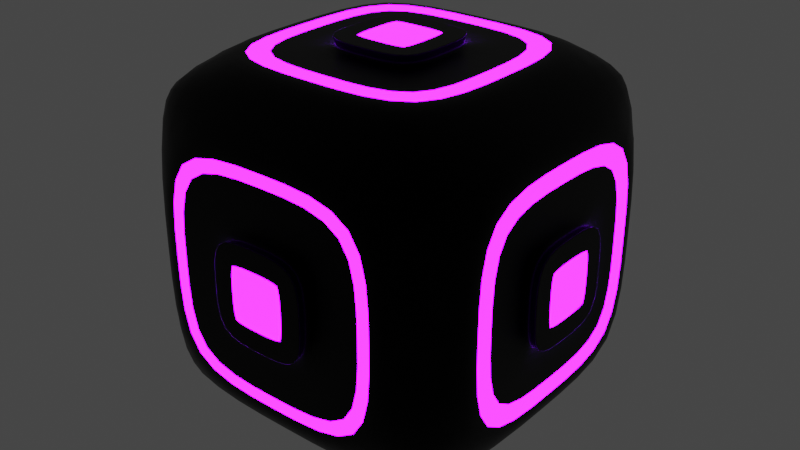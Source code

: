 # Source: Beat_Cube.blend  (saved by Blender 4.0.36; exported with 4.5.12 LTS)
import bpy
from mathutils import Matrix  # noqa: F401  (used for matrix-valued properties, if any)

bpy.ops.wm.read_factory_settings(use_empty=True)
scene = bpy.context.scene
scene.name = 'Scene'

# ---- collections
col_collection = bpy.data.collections.new('Collection'); scene.collection.children.link(col_collection)

# ---- materials (node trees are filled in below, after node groups)
mat_base = bpy.data.materials.new('Base')
mat_base.alpha_threshold = 0.0
mat_base.use_transparent_shadow = False
mat_base.roughness = 0.5
mat_base.line_color = (0.0, 0.0, 0.0, 1.0)
mat_material = bpy.data.materials.new('Material')
mat_material.use_transparent_shadow = False
mat_material_001 = bpy.data.materials.new('Material.001')
mat_material_001.use_transparent_shadow = False
mat_material_002 = bpy.data.materials.new('Material.002')
mat_material_002.use_transparent_shadow = False

# ---- material node trees
mat_base.use_nodes = True; mat_base.node_tree.nodes.clear()
_N = mat_base.node_tree.nodes; _L = mat_base.node_tree.links
n0 = _N.new('ShaderNodeOutputMaterial'); n0.name = 'Material Output'; n0.location = (300, 300)
n1 = _N.new('ShaderNodeBsdfPrincipled'); n1.name = 'Principled BSDF'; n1.location = (10, 300)
n1.distribution = 'GGX'
n1.subsurface_method = 'RANDOM_WALK_SKIN'
n1.inputs[0].default_value = (0.0, 0.0, 0.0, 1.0)
n1.inputs[1].default_value = 0.8696
n1.inputs[2].default_value = 0.4275
n1.inputs[3].default_value = 1.45
n1.inputs[27].default_value = (0.0, 0.0, 0.0, 1.0)
n1.inputs[28].default_value = 1.0
_L.new(n1.outputs[0], n0.inputs[0])
n0.is_active_output = True
mat_material.use_nodes = True; mat_material.node_tree.nodes.clear()
_N = mat_material.node_tree.nodes; _L = mat_material.node_tree.links
n0 = _N.new('ShaderNodeOutputMaterial'); n0.name = 'Material Output'; n0.location = (300, 300)
n1 = _N.new('ShaderNodeRGB'); n1.name = 'RGB'; n1.location = (-702, -154)
n1.outputs[0].default_value = (0.04303, 0.0, 0.3303, 1.0)
n2 = _N.new('ShaderNodeBsdfPrincipled'); n2.name = 'Principled BSDF'; n2.location = (10, 300)
n2.distribution = 'GGX'
n2.subsurface_method = 'RANDOM_WALK_SKIN'
n2.inputs[0].default_value = (0.004413, 0.0, 0.0597, 1.0)
n2.inputs[2].default_value = 0.0
n2.inputs[3].default_value = 1.45
n2.inputs[27].default_value = (0.004419, 0.0, 0.04953, 1.0)
n2.inputs[28].default_value = 10.4
n3 = _N.new('ShaderNodeRGB'); n3.name = 'RGB.001'; n3.location = (-728, 27)
n3.outputs[0].default_value = (0.0, 0.3672, 0.1809, 1.0)
_L.new(n2.outputs[0], n0.inputs[0])
n0.is_active_output = True
mat_material_001.use_nodes = True; mat_material_001.node_tree.nodes.clear()
_N = mat_material_001.node_tree.nodes; _L = mat_material_001.node_tree.links
n0 = _N.new('ShaderNodeBsdfPrincipled'); n0.name = 'Principled BSDF'; n0.location = (10, 300)
n0.distribution = 'GGX'
n0.subsurface_method = 'RANDOM_WALK_SKIN'
n0.inputs[0].default_value = (0.03741, 0.03741, 0.03741, 1.0)
n0.inputs[3].default_value = 1.45
n0.inputs[27].default_value = (0.0, 0.0, 0.0, 1.0)
n0.inputs[28].default_value = 1.0
n1 = _N.new('ShaderNodeOutputMaterial'); n1.name = 'Material Output'; n1.location = (300, 300)
_L.new(n0.outputs[0], n1.inputs[0])
n1.is_active_output = True
mat_material_002.use_nodes = True; mat_material_002.node_tree.nodes.clear()
_N = mat_material_002.node_tree.nodes; _L = mat_material_002.node_tree.links
n0 = _N.new('ShaderNodeBsdfPrincipled'); n0.name = 'Principled BSDF'; n0.location = (10, 300)
n0.distribution = 'GGX'
n0.subsurface_method = 'RANDOM_WALK_SKIN'
n0.inputs[0].default_value = (0.0, 0.0, 0.0, 1.0)
n0.inputs[2].default_value = 0.0
n0.inputs[3].default_value = 1.45
n0.inputs[27].default_value = (0.1636, 0.0, 0.6616, 1.0)
n0.inputs[28].default_value = 49.0
n1 = _N.new('ShaderNodeOutputMaterial'); n1.name = 'Material Output'; n1.location = (300, 300)
_L.new(n0.outputs[0], n1.inputs[0])
n1.is_active_output = True

# ---- world
world_world = bpy.data.worlds.new('World'); scene.world = world_world
world_world.use_nodes = True; world_world.node_tree.nodes.clear()
_N = world_world.node_tree.nodes; _L = world_world.node_tree.links
n0 = _N.new('ShaderNodeOutputWorld'); n0.name = 'World Output'; n0.location = (300, 300)
n1 = _N.new('ShaderNodeBackground'); n1.name = 'Background'; n1.location = (10, 300)
n1.inputs[0].default_value = (0.05088, 0.05088, 0.05088, 1.0)
_L.new(n1.outputs[0], n0.inputs[0])
n0.is_active_output = True
world_world.color = (0.05088, 0.05088, 0.05088)
world_world.use_sun_shadow = False
world_world.sun_shadow_jitter_overblur = 0.0

# ---- meshes
me_cube = bpy.data.meshes.new('Cube')
me_cube.from_pydata([(0.2672, 1.0, 0.2672), (0.2672, 0.2672, 1.0), (1.0, 0.2672, 0.2672), (0.2672, 0.2672, -1.0), (0.2672, 1.0, -0.2672), (1.0, 0.2672, -0.2672), (1.0, -0.2672, 0.2672), (0.2672, -0.2672, 1.0), (0.2672, -1.0, 0.2672), (1.0, -0.2672, -0.2672), (0.2672, -1.0, -0.2672), (0.2672, -0.2672, -1.0), (-0.2672, 1.0, 0.2672), (-1.0, 0.2672, 0.2672), (-0.2672, 0.2672, 1.0), (-1.0, 0.2672, -0.2672), (-0.2672, 1.0, -0.2672), (-0.2672, 0.2672, -1.0), (-1.0, -0.2672, 0.2672), (-0.2672, -1.0, 0.2672), (-0.2672, -0.2672, 1.0), (-0.2672, -0.2672, -1.0), (-0.2672, -1.0, -0.2672), (-1.0, -0.2672, -0.2672), (-0.7537, 0.7537, -1.0), (-0.7537, -0.7537, -1.0), (-1.0, -0.7537, -0.7537), (-1.0, 0.7537, -0.7537), (0.7537, 0.7537, -1.0), (-0.7537, 1.0, -0.7537), (0.7537, 1.0, -0.7537), (1.0, 0.7537, 0.7537), (1.0, 0.7537, -0.7537), (0.7537, 1.0, 0.7537), (-0.7537, -1.0, -0.7537), (-0.7537, -1.0, 0.7537), (-1.0, -0.7537, 0.7537), (0.7537, -1.0, 0.7537), (0.7537, -1.0, -0.7537), (1.0, -0.7537, -0.7537), (1.0, -0.7537, 0.7537), (-0.7537, 1.0, 0.7537), (-1.0, 0.7537, 0.7537), (0.7537, -0.7537, 1.0), (-0.7537, -0.7537, 1.0), (0.7537, 0.7537, 1.0), (0.7537, -0.7537, -1.0), (-0.7537, 0.7537, 1.0), (-0.643, 0.643, -1.0), (-0.643, -0.643, -1.0), (-1.0, -0.643, -0.643), (-1.0, 0.643, -0.643), (0.643, 0.643, -1.0), (-0.643, 1.0, -0.643), (0.643, 1.0, -0.643), (1.0, 0.643, 0.643), (1.0, 0.643, -0.643), (0.643, 1.0, 0.643), (-0.643, -1.0, -0.643), (-0.643, -1.0, 0.643), (-1.0, -0.643, 0.643), (0.643, -1.0, 0.643), (0.643, -1.0, -0.643), (1.0, -0.643, -0.643), (1.0, -0.643, 0.643), (-0.643, 1.0, 0.643), (-1.0, 0.643, 0.643), (0.643, -0.643, 1.0), (-0.643, -0.643, 1.0), (0.643, 0.643, 1.0), (0.643, -0.643, -1.0), (-0.643, 0.643, 1.0), (-0.5944, 0.5944, -1.0), (-0.5944, -0.5944, -1.0), (-1.0, -0.5944, -0.5944), (-1.0, 0.5944, -0.5944), (0.5944, 0.5944, -1.0), (-0.5944, 1.0, -0.5944), (0.5944, 1.0, -0.5944), (1.0, 0.5944, 0.5944), (1.0, 0.5944, -0.5944), (0.5944, 1.0, 0.5944), (-0.5944, -1.0, -0.5944), (-0.5944, -1.0, 0.5944), (-1.0, -0.5944, 0.5944), (0.5944, -1.0, 0.5944), (0.5944, -1.0, -0.5944), (1.0, -0.5944, -0.5944), (1.0, -0.5944, 0.5944), (-0.5944, 1.0, 0.5944), (-1.0, 0.5944, 0.5944), (0.5944, -0.5944, 1.0), (-0.5944, -0.5944, 1.0), (0.5944, 0.5944, 1.0), (0.5944, -0.5944, -1.0), (-0.5944, 0.5944, 1.0), (-0.1889, 0.1889, -1.07), (-0.1889, -0.1889, -1.07), (-1.07, -0.1889, -0.1889), (-1.07, 0.1889, -0.1889), (0.1889, 0.1889, -1.07), (-0.1889, 1.07, -0.1889), (0.1889, 1.07, -0.1889), (1.07, 0.1889, 0.1889), (1.07, 0.1889, -0.1889), (0.1889, 1.07, 0.1889), (-0.1889, -1.07, -0.1889), (-0.1889, -1.07, 0.1889), (-1.07, -0.1889, 0.1889), (0.1889, -1.07, 0.1889), (0.1889, -1.07, -0.1889), (1.07, -0.1889, -0.1889), (1.07, -0.1889, 0.1889), (-0.1889, 1.07, 0.1889), (-1.07, 0.1889, 0.1889), (0.1889, -0.1889, 1.07), (-0.1889, -0.1889, 1.07), (0.1889, 0.1889, 1.07), (0.1889, -0.1889, -1.07), (-0.1889, 0.1889, 1.07), (0.2766, 1.035, -0.2766), (0.2766, 1.035, 0.2766), (-0.2766, 1.035, 0.2766), (-0.2766, 1.035, -0.2766), (-1.035, -0.2766, 0.2766), (-1.035, -0.2766, -0.2766), (-1.035, 0.2766, -0.2766), (-1.035, 0.2766, 0.2766), (0.00283, 0.7537, -1.0), (0.00283, 1.0, -0.7537), (0.00283, -0.7537, 1.0), (0.00283, -1.0, 0.7537), (0.00283, -0.7537, -1.0), (0.00283, -1.0, -0.7537), (0.00283, 0.7537, 1.0), (0.00283, 1.0, 0.7537), (0.002414, 0.643, -1.0), (0.002414, 1.0, -0.643), (0.002414, -0.643, 1.0), (0.002414, -1.0, 0.643), (0.002414, -0.643, -1.0), (0.002414, -1.0, -0.643), (0.002414, 0.643, 1.0), (0.002414, 1.0, 0.643), (0.002231, 0.5944, -1.0), (0.002231, 1.0, -0.5944), (0.002231, -0.5944, 1.0), (0.002231, -1.0, 0.5944), (0.002231, -0.5944, -1.0), (0.002231, -1.0, -0.5944), (0.002231, 0.5944, 1.0), (0.002231, 1.0, 0.5944), (0.001003, 0.2672, -1.0), (0.001003, 1.0, -0.2672), (0.001003, -0.2672, 1.0), (0.001003, -1.0, 0.2672), (0.001003, -0.2672, -1.0), (0.001003, -1.0, -0.2672), (0.001003, 0.2672, 1.0), (0.001003, 1.0, 0.2672), (0.001074, 0.286, -1.07), (0.001074, 1.07, -0.286), (0.001074, -0.286, 1.07), (0.001074, -1.07, 0.286), (0.001074, -0.286, -1.07), (0.001074, -1.07, -0.286), (0.001074, 0.286, 1.07), (0.001074, 1.07, 0.286), (0.001038, 1.035, -0.2766), (0.001038, 1.035, 0.2766), (-0.7537, 0.0, -1.0), (-1.0, 0.0, -0.7537), (0.7537, 0.0, 1.0), (1.0, 0.0, 0.7537), (-0.7537, 0.0, 1.0), (-1.0, 0.0, 0.7537), (0.7537, 0.0, -1.0), (1.0, 0.0, -0.7537), (-0.643, 0.0, -1.0), (-1.0, 0.0, -0.643), (0.643, 0.0, 1.0), (1.0, 0.0, 0.643), (-0.643, 0.0, 1.0), (-1.0, 0.0, 0.643), (0.643, 0.0, -1.0), (1.0, 0.0, -0.643), (-0.5944, 0.0, -1.0), (-1.0, 0.0, -0.5944), (0.5944, 0.0, 1.0), (1.0, 0.0, 0.5944), (-0.5944, 0.0, 1.0), (-1.0, 0.0, 0.5944), (0.5944, 0.0, -1.0), (1.0, 0.0, -0.5944), (-0.2672, 0.0, -1.0), (-1.0, 0.0, -0.2672), (0.2672, 0.0, 1.0), (1.0, 0.0, 0.2672), (-0.2672, 0.0, 1.0), (-1.0, 0.0, 0.2672), (0.2672, 0.0, -1.0), (1.0, 0.0, -0.2672), (-0.286, 0.0, -1.07), (-1.07, 0.0, -0.286), (0.286, 0.0, 1.07), (1.07, 0.0, 0.286), (-0.286, 0.0, 1.07), (-1.07, 0.0, 0.286), (0.286, 0.0, -1.07), (1.07, 0.0, -0.286), (-1.035, 0.0, 0.2766), (-1.035, 0.0, -0.2766), (0.001074, 0.0, 1.07), (0.001074, 0.0, -1.07), (1.0, 0.7537, 0.0), (0.7537, 1.0, 0.0), (-0.7537, -1.0, 0.0), (-1.0, -0.7537, 0.0), (0.7537, -1.0, 0.0), (1.0, -0.7537, 0.0), (-0.7537, 1.0, 0.0), (-1.0, 0.7537, 0.0), (1.0, 0.643, 0.0), (0.643, 1.0, 0.0), (-0.643, -1.0, 0.0), (-1.0, -0.643, 0.0), (0.643, -1.0, 0.0), (1.0, -0.643, 0.0), (-0.643, 1.0, 0.0), (-1.0, 0.643, 0.0), (1.0, 0.5944, 0.0), (0.5944, 1.0, 0.0), (-0.5944, -1.0, 0.0), (-1.0, -0.5944, 0.0), (0.5944, -1.0, 0.0), (1.0, -0.5944, 0.0), (-0.5944, 1.0, 0.0), (-1.0, 0.5944, 0.0), (1.0, 0.2672, 0.0), (0.2672, 1.0, 0.0), (-0.2672, -1.0, 0.0), (-1.0, -0.2672, 0.0), (0.2672, -1.0, 0.0), (1.0, -0.2672, 0.0), (-0.2672, 1.0, 0.0), (-1.0, 0.2672, 0.0), (1.07, 0.286, 0.0), (0.286, 1.07, 0.0), (-0.286, -1.07, 0.0), (-1.07, -0.286, 0.0), (0.286, -1.07, 0.0), (1.07, -0.286, 0.0), (-0.286, 1.07, 0.0), (-1.07, 0.286, 0.0), (-0.2766, 1.035, 0.0), (0.2766, 1.035, 0.0), (-1.035, 0.2766, 0.0), (-1.035, -0.2766, 0.0), (0.001074, 1.07, 0.0), (0.001074, -1.07, 0.0), (1.07, 0.0, 0.0), (-1.07, 0.0, 0.0), (-0.2766, -1.035, 0.2766), (0.2766, -1.035, 0.2766), (-0.2766, -1.035, -0.2766), (0.2766, -1.035, -0.2766), (0.001038, -1.035, -0.2766), (0.001038, -1.035, 0.2766), (0.2766, -1.035, 0.0), (-0.2766, -1.035, 0.0), (-0.2766, 0.2766, 1.035), (0.2766, 0.2766, 1.035), (0.2766, -0.2766, 1.035), (-0.2766, -0.2766, 1.035), (0.001038, -0.2766, 1.035), (0.001038, 0.2766, 1.035), (-0.2766, 0.0, 1.035), (0.2766, 0.0, 1.035), (0.2766, -0.2766, -1.035), (0.2766, 0.2766, -1.035), (-0.2766, 0.2766, -1.035), (-0.2766, -0.2766, -1.035), (0.001038, 0.2766, -1.035), (0.001038, -0.2766, -1.035), (-0.2766, 0.0, -1.035), (0.2766, 0.0, -1.035), (1.035, -0.2766, 0.2766), (1.035, 0.2766, 0.2766), (1.035, 0.2766, -0.2766), (1.035, -0.2766, -0.2766), (1.035, 0.0, -0.2766), (1.035, 0.0, 0.2766), (1.035, 0.2766, 0.0), (1.035, -0.2766, 0.0), (-0.286, 0.0, -1.07), (-0.286, -0.286, -1.07), (-1.07, 0.0, -0.286), (-1.07, 0.286, -0.286), (0.001074, 0.286, -1.07), (-0.286, 0.286, -1.07), (0.001074, 1.07, -0.286), (0.286, 1.07, -0.286), (1.07, 0.286, 0.0), (1.07, 0.286, -0.286), (0.286, 1.07, 0.0), (0.286, 1.07, 0.286), (-0.286, -1.07, 0.0), (-0.286, -1.07, 0.286), (-1.07, -0.286, 0.0), (-1.07, -0.286, -0.286), (0.286, -1.07, 0.0), (0.286, -1.07, -0.286), (1.07, -0.286, 0.0), (1.07, -0.286, 0.286), (-0.286, 1.07, 0.0), (-0.286, 1.07, -0.286), (-1.07, 0.286, 0.0), (-1.07, 0.286, 0.286), (0.001074, -0.286, 1.07), (-0.286, -0.286, 1.07), (0.001074, -1.07, 0.286), (0.286, -1.07, 0.286), (0.286, 0.0, 1.07), (0.286, -0.286, 1.07), (1.07, 0.0, 0.286), (1.07, 0.286, 0.286), (0.001074, -0.286, -1.07), (0.286, -0.286, -1.07), (0.001074, -1.07, -0.286), (-0.286, -1.07, -0.286), (-0.286, 0.0, 1.07), (-0.286, 0.286, 1.07), (-1.07, 0.0, 0.286), (-1.07, -0.286, 0.286), (0.001074, 0.286, 1.07), (0.286, 0.286, 1.07), (0.001074, 1.07, 0.286), (-0.286, 1.07, 0.286), (0.286, 0.0, -1.07), (0.286, 0.286, -1.07), (1.07, 0.0, -0.286), (1.07, -0.286, -0.286), (-0.1889, 0.0, -1.07), (-0.286, -0.286, -1.07), (-1.07, 0.0, -0.1889), (-1.07, 0.286, -0.286), (0.001074, 0.1889, -1.07), (-0.286, 0.286, -1.07), (0.001074, 1.07, -0.1889), (0.286, 1.07, -0.286), (1.07, 0.1889, 0.0), (1.07, 0.286, -0.286), (0.1889, 1.07, 0.0), (0.286, 1.07, 0.286), (-0.1889, -1.07, 0.0), (-0.286, -1.07, 0.286), (-1.07, -0.1889, 0.0), (-1.07, -0.286, -0.286), (0.1889, -1.07, 0.0), (0.286, -1.07, -0.286), (1.07, -0.1889, 0.0), (1.07, -0.286, 0.286), (-0.1889, 1.07, 0.0), (-0.286, 1.07, -0.286), (-1.07, 0.1889, 0.0), (-1.07, 0.286, 0.286), (0.001074, -0.1889, 1.07), (-0.286, -0.286, 1.07), (0.001074, -1.07, 0.1889), (0.286, -1.07, 0.286), (0.1889, 0.0, 1.07), (0.286, -0.286, 1.07), (1.07, 0.0, 0.1889), (1.07, 0.286, 0.286), (0.001074, -0.1889, -1.07), (0.286, -0.286, -1.07), (0.001074, -1.07, -0.1889), (-0.286, -1.07, -0.286), (-0.1889, 0.0, 1.07), (-0.286, 0.286, 1.07), (-1.07, 0.0, 0.1889), (-1.07, -0.286, 0.286), (0.001074, 0.1889, 1.07), (0.286, 0.286, 1.07), (0.001074, 1.07, 0.1889), (-0.286, 1.07, 0.286), (0.1889, 0.0, -1.07), (0.286, 0.286, -1.07), (1.07, 0.0, -0.1889), (1.07, -0.286, -0.286), (0.001074, -0.2374, 1.07), (-0.2374, -0.2374, 1.07), (0.2374, 0.0, 1.07), (0.2374, -0.2374, 1.07), (-0.2374, 0.0, 1.07), (-0.2374, 0.2374, 1.07), (0.001074, 0.2374, 1.07), (0.2374, 0.2374, 1.07), (-0.2374, -1.07, 0.0), (-0.2374, -1.07, 0.2374), (0.2374, -1.07, 0.0), (0.2374, -1.07, -0.2374), (0.001074, -1.07, 0.2374), (0.2374, -1.07, 0.2374), (0.001074, -1.07, -0.2374), (-0.2374, -1.07, -0.2374), (-1.07, 0.0, -0.2374), (-1.07, 0.2374, -0.2374), (-1.07, -0.2374, 0.0), (-1.07, -0.2374, -0.2374), (-1.07, 0.2374, 0.0), (-1.07, 0.2374, 0.2374), (-1.07, 0.0, 0.2374), (-1.07, -0.2374, 0.2374), (0.001074, 1.07, -0.2374), (0.2374, 1.07, -0.2374), (0.2374, 1.07, 0.0), (0.2374, 1.07, 0.2374), (-0.2374, 1.07, 0.0), (-0.2374, 1.07, -0.2374), (0.001074, 1.07, 0.2374), (-0.2374, 1.07, 0.2374), (-0.2374, 0.0, -1.07), (-0.2374, -0.2374, -1.07), (0.001074, 0.2374, -1.07), (-0.2374, 0.2374, -1.07), (0.001074, -0.2374, -1.07), (0.2374, -0.2374, -1.07), (0.2374, 0.0, -1.07), (0.2374, 0.2374, -1.07), (1.07, 0.2293, 0.0), (1.07, 0.2293, -0.2293), (1.07, -0.2293, 0.0), (1.07, -0.2293, 0.2293), (1.07, 0.0, 0.2293), (1.07, 0.2293, 0.2293), (1.07, 0.0, -0.2293), (1.07, -0.2293, -0.2293), (-0.4692, -1.0, -0.4692), (-0.4692, -1.0, 0.4692), (0.4692, -1.0, 0.4692), (0.4692, -1.0, -0.4692), (0.001762, -1.0, -0.4692), (0.001762, -1.0, 0.4692), (0.4692, -1.0, 0.0), (-0.4692, -1.0, 0.0)], [], [(277, 271, 335, 322), (169, 121, 305, 336), (269, 264, 329, 306), (267, 262, 307, 320), (275, 270, 331, 334), (33, 45, 31), (28, 30, 32), (40, 43, 37), (39, 38, 46), (41, 42, 47), (27, 29, 24), (36, 35, 44), (25, 34, 26), (170, 25, 26, 171), (128, 24, 29, 129), (214, 32, 30, 215), (216, 35, 36, 217), (218, 38, 39, 219), (220, 29, 27, 221), (130, 44, 35, 131), (172, 43, 40, 173), (132, 46, 38, 133), (174, 47, 42, 175), (134, 45, 33, 135), (176, 28, 32, 177), (255, 120, 301, 304), (178, 49, 25, 170), (179, 51, 27, 171), (136, 48, 24, 128), (137, 54, 30, 129), (222, 56, 32, 214), (223, 57, 33, 215), (224, 59, 35, 216), (225, 50, 26, 217), (226, 62, 38, 218), (227, 64, 40, 219), (228, 53, 29, 220), (229, 66, 42, 221), (138, 68, 44, 130), (139, 61, 37, 131), (180, 67, 43, 172), (181, 55, 31, 173), (140, 70, 46, 132), (141, 58, 34, 133), (182, 71, 47, 174), (183, 60, 36, 175), (142, 69, 45, 134), (143, 65, 41, 135), (184, 52, 28, 176), (185, 63, 39, 177), (186, 73, 49, 178), (187, 75, 51, 179), (144, 72, 48, 136), (145, 78, 54, 137), (230, 80, 56, 222), (231, 81, 57, 223), (232, 83, 59, 224), (233, 74, 50, 225), (234, 86, 62, 226), (235, 88, 64, 227), (236, 77, 53, 228), (237, 90, 66, 229), (146, 92, 68, 138), (147, 85, 61, 139), (188, 91, 67, 180), (189, 79, 55, 181), (148, 94, 70, 140), (149, 82, 58, 141), (190, 95, 71, 182), (191, 84, 60, 183), (150, 93, 69, 142), (151, 89, 65, 143), (192, 76, 52, 184), (193, 87, 63, 185), (194, 21, 73, 186), (195, 15, 75, 187), (152, 17, 72, 144), (153, 4, 78, 145), (238, 5, 80, 230), (239, 0, 81, 231), (445, 439, 83, 232), (241, 23, 74, 233), (444, 441, 86, 234), (243, 6, 88, 235), (244, 16, 77, 236), (245, 13, 90, 237), (154, 20, 92, 146), (443, 440, 85, 147), (196, 7, 91, 188), (197, 2, 79, 189), (156, 11, 94, 148), (442, 438, 82, 149), (198, 14, 95, 190), (199, 18, 84, 191), (158, 1, 93, 150), (159, 12, 89, 151), (200, 3, 76, 192), (201, 9, 87, 193), (213, 386, 118, 374), (261, 380, 114, 364), (259, 368, 107, 354), (212, 378, 116, 366), (260, 372, 112, 360), (258, 384, 105, 352), (257, 124, 333, 308), (285, 278, 327, 338), (284, 280, 299, 294), (291, 286, 313, 324), (268, 263, 321, 310), (290, 288, 303, 340), (211, 125, 309, 296), (283, 281, 295, 326), (293, 289, 341, 312), (282, 279, 339, 298), (266, 265, 311, 328), (254, 122, 337, 314), (168, 123, 315, 300), (276, 273, 319, 330), (256, 126, 297, 316), (292, 287, 325, 302), (210, 127, 317, 332), (274, 272, 323, 318), (153, 16, 123, 168), (244, 12, 122, 254), (239, 4, 120, 255), (159, 0, 121, 169), (199, 13, 127, 210), (245, 15, 126, 256), (195, 23, 125, 211), (241, 18, 124, 257), (12, 159, 169, 122), (4, 153, 168, 120), (273, 274, 318, 319), (120, 168, 300, 301), (264, 266, 328, 329), (280, 282, 298, 299), (278, 283, 326, 327), (362, 113, 384, 258), (370, 212, 366, 115), (358, 109, 368, 259), (342, 213, 374, 97), (0, 159, 151, 81), (14, 158, 150, 95), (441, 442, 149, 86), (21, 156, 148, 73), (439, 443, 147, 83), (7, 154, 146, 91), (16, 153, 145, 77), (3, 152, 144, 76), (81, 151, 143, 57), (95, 150, 142, 71), (86, 149, 141, 62), (73, 148, 140, 49), (83, 147, 139, 59), (91, 146, 138, 67), (77, 145, 137, 53), (76, 144, 136, 52), (57, 143, 135, 33), (71, 142, 134, 47), (62, 141, 133, 38), (49, 140, 132, 25), (59, 139, 131, 35), (67, 138, 130, 43), (53, 137, 129, 29), (52, 136, 128, 28), (47, 134, 135, 41), (25, 132, 133, 34), (43, 130, 131, 37), (28, 128, 129, 30), (271, 275, 334, 335), (263, 267, 320, 321), (122, 169, 336, 337), (96, 346, 213, 342), (117, 382, 212, 370), (15, 195, 211, 126), (18, 199, 210, 124), (124, 210, 332, 333), (270, 276, 330, 331), (126, 211, 296, 297), (289, 290, 340, 341), (287, 291, 324, 325), (281, 284, 294, 295), (279, 285, 338, 339), (350, 103, 372, 260), (382, 119, 378, 212), (356, 108, 380, 261), (346, 100, 386, 213), (5, 201, 193, 80), (11, 200, 192, 94), (13, 199, 191, 90), (20, 198, 190, 92), (6, 197, 189, 88), (1, 196, 188, 93), (23, 195, 187, 74), (17, 194, 186, 72), (80, 193, 185, 56), (94, 192, 184, 70), (90, 191, 183, 66), (92, 190, 182, 68), (88, 189, 181, 64), (93, 188, 180, 69), (74, 187, 179, 50), (72, 186, 178, 48), (56, 185, 177, 32), (70, 184, 176, 46), (66, 183, 175, 42), (68, 182, 174, 44), (64, 181, 173, 40), (69, 180, 172, 45), (50, 179, 171, 26), (48, 178, 170, 24), (46, 176, 177, 39), (44, 174, 175, 36), (45, 172, 173, 31), (24, 170, 171, 27), (272, 277, 322, 323), (98, 356, 261, 344), (104, 350, 260, 388), (110, 358, 259, 376), (101, 362, 258, 348), (23, 241, 257, 125), (13, 245, 256, 127), (0, 239, 255, 121), (16, 244, 254, 123), (288, 292, 302, 303), (127, 256, 316, 317), (123, 254, 314, 315), (286, 293, 312, 313), (265, 268, 310, 311), (125, 257, 308, 309), (348, 258, 352, 102), (388, 260, 360, 111), (376, 259, 354, 106), (344, 261, 364, 99), (15, 245, 237, 75), (12, 244, 236, 89), (9, 243, 235, 87), (440, 444, 234, 85), (18, 241, 233, 84), (438, 445, 232, 82), (4, 239, 231, 78), (2, 238, 230, 79), (75, 237, 229, 51), (89, 236, 228, 65), (87, 235, 227, 63), (85, 234, 226, 61), (84, 233, 225, 60), (82, 232, 224, 58), (78, 231, 223, 54), (79, 230, 222, 55), (51, 229, 221, 27), (65, 228, 220, 41), (63, 227, 219, 39), (61, 226, 218, 37), (60, 225, 217, 36), (58, 224, 216, 34), (54, 223, 215, 30), (55, 222, 214, 31), (121, 255, 304, 305), (41, 220, 221, 42), (37, 218, 219, 40), (34, 216, 217, 26), (31, 214, 215, 33), (262, 269, 306, 307), (19, 240, 269, 262), (10, 242, 268, 265), (8, 155, 267, 263), (22, 157, 266, 264), (157, 10, 265, 266), (242, 8, 263, 268), (155, 19, 262, 267), (240, 22, 264, 269), (7, 196, 277, 272), (14, 198, 276, 270), (1, 158, 275, 271), (20, 154, 274, 273), (154, 7, 272, 274), (198, 20, 273, 276), (158, 14, 270, 275), (196, 1, 271, 277), (3, 200, 285, 279), (21, 194, 284, 281), (11, 156, 283, 278), (17, 152, 282, 280), (152, 3, 279, 282), (156, 21, 281, 283), (194, 17, 280, 284), (200, 11, 278, 285), (6, 243, 293, 286), (5, 238, 292, 288), (2, 197, 291, 287), (9, 201, 290, 289), (238, 2, 287, 292), (243, 9, 289, 293), (201, 5, 288, 290), (197, 6, 286, 291), (202, 343, 295, 294), (203, 345, 297, 296), (160, 347, 299, 298), (161, 349, 301, 300), (246, 351, 303, 302), (247, 353, 305, 304), (248, 355, 307, 306), (249, 357, 309, 308), (250, 359, 311, 310), (251, 361, 313, 312), (252, 363, 315, 314), (253, 365, 317, 316), (162, 367, 319, 318), (163, 369, 321, 320), (204, 371, 323, 322), (205, 373, 325, 324), (164, 375, 327, 326), (165, 377, 329, 328), (206, 379, 331, 330), (207, 381, 333, 332), (166, 383, 335, 334), (167, 385, 337, 336), (208, 387, 339, 338), (209, 389, 341, 340), (387, 160, 298, 339), (363, 161, 300, 315), (371, 162, 318, 323), (355, 163, 320, 307), (343, 164, 326, 295), (359, 165, 328, 311), (379, 166, 334, 331), (353, 167, 336, 305), (347, 202, 294, 299), (357, 203, 296, 309), (383, 204, 322, 335), (361, 205, 324, 313), (367, 206, 330, 319), (365, 207, 332, 317), (375, 208, 338, 327), (351, 209, 340, 303), (373, 246, 302, 325), (349, 247, 304, 301), (377, 248, 306, 329), (381, 249, 308, 333), (369, 250, 310, 321), (389, 251, 312, 341), (385, 252, 314, 337), (345, 253, 316, 297), (422, 423, 343, 202), (406, 407, 345, 203), (424, 425, 347, 160), (414, 415, 349, 161), (430, 431, 351, 246), (416, 417, 353, 247), (398, 399, 355, 248), (408, 409, 357, 249), (400, 401, 359, 250), (432, 433, 361, 251), (418, 419, 363, 252), (410, 411, 365, 253), (390, 391, 367, 162), (402, 403, 369, 163), (392, 393, 371, 204), (434, 435, 373, 205), (426, 427, 375, 164), (404, 405, 377, 165), (394, 395, 379, 206), (412, 413, 381, 207), (396, 397, 383, 166), (420, 421, 385, 167), (428, 429, 387, 208), (436, 437, 389, 209), (429, 424, 160, 387), (419, 414, 161, 363), (393, 390, 162, 371), (399, 402, 163, 355), (423, 426, 164, 343), (401, 404, 165, 359), (395, 396, 166, 379), (417, 420, 167, 353), (425, 422, 202, 347), (409, 406, 203, 357), (397, 392, 204, 383), (433, 434, 205, 361), (391, 394, 206, 367), (411, 412, 207, 365), (427, 428, 208, 375), (431, 436, 209, 351), (435, 430, 246, 373), (415, 416, 247, 349), (405, 398, 248, 377), (413, 408, 249, 381), (403, 400, 250, 369), (437, 432, 251, 389), (421, 418, 252, 385), (407, 410, 253, 345), (116, 378, 394, 391), (117, 370, 392, 397), (119, 382, 396, 395), (115, 366, 390, 393), (382, 117, 397, 396), (378, 119, 395, 394), (370, 115, 393, 392), (366, 116, 391, 390), (109, 358, 400, 403), (106, 354, 398, 405), (110, 376, 404, 401), (107, 368, 402, 399), (376, 106, 405, 404), (368, 109, 403, 402), (358, 110, 401, 400), (354, 107, 399, 398), (99, 364, 410, 407), (108, 356, 408, 413), (114, 380, 412, 411), (98, 344, 406, 409), (380, 108, 413, 412), (364, 114, 411, 410), (356, 98, 409, 408), (344, 99, 407, 406), (113, 362, 418, 421), (102, 352, 416, 415), (105, 384, 420, 417), (101, 348, 414, 419), (384, 113, 421, 420), (362, 101, 419, 418), (352, 105, 417, 416), (348, 102, 415, 414), (118, 386, 428, 427), (96, 342, 422, 425), (97, 374, 426, 423), (100, 346, 424, 429), (386, 100, 429, 428), (374, 118, 427, 426), (346, 96, 425, 424), (342, 97, 423, 422), (111, 360, 432, 437), (103, 350, 430, 435), (104, 388, 436, 431), (112, 372, 434, 433), (388, 111, 437, 436), (372, 103, 435, 434), (360, 112, 433, 432), (350, 104, 431, 430), (22, 240, 445, 438), (8, 242, 444, 440), (19, 155, 443, 439), (10, 157, 442, 441), (157, 22, 438, 442), (155, 8, 440, 443), (242, 10, 441, 444), (240, 19, 439, 445)])
me_cube.polygons.foreach_set('use_smooth', [True] * 448)
me_cube.polygons.foreach_set('material_index', [0, 0, 0, 0, 0, 0, 0, 0, 0, 0, 0, 0, 0, 0, 0, 0, 0, 0, 0, 0, 0, 0, 0, 0, 0, 0, 0, 0, 0, 0, 0, 0, 0, 0, 0, 0, 0, 0, 0, 0, 0, 0, 0, 0, 0, 0, 0, 0, 0, 0, 3, 3, 3, 3, 3, 3, 3, 3, 3, 3, 3, 3, 3, 3, 3, 3, 3, 3, 3, 3, 3, 3, 3, 3, 0, 0, 0, 0, 0, 0, 0, 0, 0, 0, 0, 0, 0, 0, 0, 0, 0, 0, 0, 0, 0, 0, 0, 0, 3, 3, 3, 3, 3, 3, 0, 0, 0, 0, 0, 0, 0, 0, 0, 0, 0, 0, 0, 0, 0, 0, 0, 0, 0, 0, 0, 0, 0, 0, 0, 0, 0, 0, 0, 0, 0, 0, 0, 3, 3, 3, 3, 0, 0, 0, 0, 0, 0, 0, 0, 3, 3, 3, 3, 3, 3, 3, 3, 0, 0, 0, 0, 0, 0, 0, 0, 0, 0, 0, 0, 0, 0, 0, 3, 3, 0, 0, 0, 0, 0, 0, 0, 0, 0, 3, 3, 3, 3, 0, 0, 0, 0, 0, 0, 0, 0, 3, 3, 3, 3, 3, 3, 3, 3, 0, 0, 0, 0, 0, 0, 0, 0, 0, 0, 0, 0, 0, 3, 3, 3, 3, 0, 0, 0, 0, 0, 0, 0, 0, 0, 0, 3, 3, 3, 3, 0, 0, 0, 0, 0, 0, 0, 0, 3, 3, 3, 3, 3, 3, 3, 3, 0, 0, 0, 0, 0, 0, 0, 0, 0, 0, 0, 0, 0, 0, 0, 0, 0, 0, 0, 0, 0, 0, 0, 0, 0, 0, 0, 0, 0, 0, 0, 0, 0, 0, 0, 0, 0, 0, 0, 0, 0, 0, 0, 0, 0, 0, 0, 0, 0, 0, 0, 0, 0, 0, 0, 0, 0, 0, 0, 0, 0, 0, 0, 0, 0, 0, 0, 0, 0, 0, 0, 0, 0, 0, 0, 0, 0, 0, 0, 0, 0, 0, 0, 0, 0, 0, 0, 0, 0, 0, 0, 0, 0, 0, 0, 0, 0, 0, 0, 0, 0, 0, 0, 0, 0, 0, 0, 0, 0, 0, 0, 0, 0, 0, 0, 0, 0, 0, 0, 0, 0, 0, 0, 0, 0, 0, 0, 0, 0, 0, 0, 0, 0, 0, 0, 0, 0, 0, 0, 0, 0, 0, 0, 0, 0, 0, 0, 0, 0, 0, 0, 0, 0, 0, 0, 0, 0, 0, 0, 0, 0, 0, 0, 0, 0, 0, 0, 0, 0, 0, 0, 0, 0, 0, 0, 0, 0, 0, 0, 0, 0, 0, 0, 0, 0, 0, 0, 0, 0, 0, 0, 0, 0, 0, 0, 0, 0, 0])
_uv = me_cube.uv_layers.new(name='UVMap')
_uv.uv.foreach_set('vector', [0.7166, 0.625, 0.7166, 0.5916, 0.7166, 0.5916, 0.7166, 0.625, 0.5334, 0.3751, 0.5334, 0.4084, 0.5334, 0.4084, 0.5334, 0.3751, 0.5, 0.9084, 0.4666, 0.9084, 0.4666, 0.9084, 0.5, 0.9084, 0.5334, 0.8749, 0.5334, 0.9084, 0.5334, 0.9084, 0.5334, 0.8749, 0.7499, 0.5916, 0.7834, 0.5916, 0.7834, 0.5916, 0.7499, 0.5916, 0.5942, 0.4692, 0.625, 0.4692, 0.5942, 0.5, 0.3442, 0.5308, 0.3442, 0.5, 0.375, 0.5308, 0.5942, 0.75, 0.625, 0.7808, 0.5942, 0.7808, 0.375, 0.7192, 0.3442, 0.75, 0.3442, 0.7192, 0.5942, 0.25, 0.5942, 0.2192, 0.625, 0.2192, 0.125, 0.5308, 0.1558, 0.5, 0.1558, 0.5308, 0.5942, 0.03079, 0.5942, 0.0, 0.625, 0.03079, 0.1558, 0.7192, 0.1558, 0.75, 0.125, 0.7192, 0.1558, 0.625, 0.1558, 0.7192, 0.125, 0.7192, 0.125, 0.625, 0.2504, 0.5308, 0.1558, 0.5308, 0.1558, 0.5, 0.2504, 0.5, 0.5, 0.5308, 0.4058, 0.5308, 0.4058, 0.4692, 0.5, 0.4692, 0.5, 0.0, 0.5942, 0.0, 0.5942, 0.03079, 0.5, 0.03079, 0.5, 0.7808, 0.4058, 0.7808, 0.4058, 0.7192, 0.5, 0.7192, 0.5, 0.2808, 0.4058, 0.2808, 0.4058, 0.2192, 0.5, 0.2192, 0.625, 0.8746, 0.625, 0.9692, 0.5942, 0.9692, 0.5942, 0.8746, 0.6558, 0.625, 0.6558, 0.7192, 0.5942, 0.7192, 0.5942, 0.625, 0.2504, 0.7192, 0.3442, 0.7192, 0.3442, 0.75, 0.2504, 0.75, 0.625, 0.125, 0.625, 0.2192, 0.5942, 0.2192, 0.5942, 0.125, 0.625, 0.3754, 0.625, 0.4692, 0.5942, 0.4692, 0.5942, 0.3754, 0.3442, 0.625, 0.3442, 0.5308, 0.4058, 0.5308, 0.4058, 0.625, 0.5, 0.4084, 0.4666, 0.4084, 0.4666, 0.4084, 0.5, 0.4084, 0.1696, 0.625, 0.1696, 0.7054, 0.1558, 0.7192, 0.1558, 0.625, 0.4196, 0.125, 0.4196, 0.2054, 0.4058, 0.2192, 0.4058, 0.125, 0.2503, 0.5446, 0.1696, 0.5446, 0.1558, 0.5308, 0.2504, 0.5308, 0.4196, 0.3753, 0.4196, 0.4554, 0.4058, 0.4692, 0.4058, 0.3754, 0.5, 0.5446, 0.4196, 0.5446, 0.4058, 0.5308, 0.5, 0.5308, 0.5, 0.4554, 0.5804, 0.4554, 0.5942, 0.4692, 0.5, 0.4692, 0.5, 0.9554, 0.5804, 0.9554, 0.5942, 0.9692, 0.5, 0.9692, 0.5, 0.04462, 0.4196, 0.04462, 0.4058, 0.03079, 0.5, 0.03079, 0.5, 0.7946, 0.4196, 0.7946, 0.4058, 0.7808, 0.5, 0.7808, 0.5, 0.7054, 0.5804, 0.7054, 0.5942, 0.7192, 0.5, 0.7192, 0.5, 0.2946, 0.4196, 0.2946, 0.4058, 0.2808, 0.5, 0.2808, 0.5, 0.2054, 0.5804, 0.2054, 0.5942, 0.2192, 0.5, 0.2192, 0.7497, 0.7054, 0.8304, 0.7054, 0.8442, 0.7192, 0.7496, 0.7192, 0.5804, 0.8747, 0.5804, 0.7946, 0.5942, 0.7808, 0.5942, 0.8746, 0.6696, 0.625, 0.6696, 0.7054, 0.6558, 0.7192, 0.6558, 0.625, 0.5804, 0.625, 0.5804, 0.5446, 0.5942, 0.5308, 0.5942, 0.625, 0.2503, 0.7054, 0.3304, 0.7054, 0.3442, 0.7192, 0.2504, 0.7192, 0.4196, 0.8747, 0.4196, 0.9554, 0.4058, 0.9692, 0.4058, 0.8746, 0.8304, 0.625, 0.8304, 0.5446, 0.8442, 0.5308, 0.8442, 0.625, 0.5804, 0.125, 0.5804, 0.04462, 0.5942, 0.03079, 0.5942, 0.125, 0.7497, 0.5446, 0.6696, 0.5446, 0.6558, 0.5308, 0.7496, 0.5308, 0.5804, 0.3753, 0.5804, 0.2946, 0.5942, 0.2808, 0.5942, 0.3754, 0.3304, 0.625, 0.3304, 0.5446, 0.3442, 0.5308, 0.3442, 0.625, 0.4196, 0.625, 0.4196, 0.7054, 0.4058, 0.7192, 0.4058, 0.625, 0.1757, 0.625, 0.1757, 0.6993, 0.1696, 0.7054, 0.1696, 0.625, 0.4257, 0.125, 0.4257, 0.1993, 0.4196, 0.2054, 0.4196, 0.125, 0.2503, 0.5507, 0.1757, 0.5507, 0.1696, 0.5446, 0.2503, 0.5446, 0.4257, 0.3753, 0.4257, 0.4493, 0.4196, 0.4554, 0.4196, 0.3753, 0.5, 0.5507, 0.4257, 0.5507, 0.4196, 0.5446, 0.5, 0.5446, 0.5, 0.4493, 0.5743, 0.4493, 0.5804, 0.4554, 0.5, 0.4554, 0.5, 0.9493, 0.5743, 0.9493, 0.5804, 0.9554, 0.5, 0.9554, 0.5, 0.0507, 0.4257, 0.0507, 0.4196, 0.04462, 0.5, 0.04462, 0.5, 0.8007, 0.4257, 0.8007, 0.4196, 0.7946, 0.5, 0.7946, 0.5, 0.6993, 0.5743, 0.6993, 0.5804, 0.7054, 0.5, 0.7054, 0.5, 0.3007, 0.4257, 0.3007, 0.4196, 0.2946, 0.5, 0.2946, 0.5, 0.1993, 0.5743, 0.1993, 0.5804, 0.2054, 0.5, 0.2054, 0.7497, 0.6993, 0.8243, 0.6993, 0.8304, 0.7054, 0.7497, 0.7054, 0.5743, 0.8747, 0.5743, 0.8007, 0.5804, 0.7946, 0.5804, 0.8747, 0.6757, 0.625, 0.6757, 0.6993, 0.6696, 0.7054, 0.6696, 0.625, 0.5743, 0.625, 0.5743, 0.5507, 0.5804, 0.5446, 0.5804, 0.625, 0.2503, 0.6993, 0.3243, 0.6993, 0.3304, 0.7054, 0.2503, 0.7054, 0.4257, 0.8747, 0.4257, 0.9493, 0.4196, 0.9554, 0.4196, 0.8747, 0.8243, 0.625, 0.8243, 0.5507, 0.8304, 0.5446, 0.8304, 0.625, 0.5743, 0.125, 0.5743, 0.0507, 0.5804, 0.04462, 0.5804, 0.125, 0.7497, 0.5507, 0.6757, 0.5507, 0.6696, 0.5446, 0.7497, 0.5446, 0.5743, 0.3753, 0.5743, 0.3007, 0.5804, 0.2946, 0.5804, 0.3753, 0.3243, 0.625, 0.3243, 0.5507, 0.3304, 0.5446, 0.3304, 0.625, 0.4257, 0.625, 0.4257, 0.6993, 0.4196, 0.7054, 0.4196, 0.625, 0.2166, 0.625, 0.2166, 0.6584, 0.1757, 0.6993, 0.1757, 0.625, 0.4666, 0.125, 0.4666, 0.1584, 0.4257, 0.1993, 0.4257, 0.125, 0.2501, 0.5916, 0.2166, 0.5916, 0.1757, 0.5507, 0.2503, 0.5507, 0.4666, 0.3751, 0.4666, 0.4084, 0.4257, 0.4493, 0.4257, 0.3753, 0.5, 0.5916, 0.4666, 0.5916, 0.4257, 0.5507, 0.5, 0.5507, 0.5, 0.4084, 0.5334, 0.4084, 0.5743, 0.4493, 0.5, 0.4493, 0.5, 0.9337, 0.5587, 0.9337, 0.5743, 0.9493, 0.5, 0.9493, 0.5, 0.0916, 0.4666, 0.0916, 0.4257, 0.0507, 0.5, 0.0507, 0.5, 0.8163, 0.4413, 0.8163, 0.4257, 0.8007, 0.5, 0.8007, 0.5, 0.6584, 0.5334, 0.6584, 0.5743, 0.6993, 0.5, 0.6993, 0.5, 0.3416, 0.4666, 0.3416, 0.4257, 0.3007, 0.5, 0.3007, 0.5, 0.1584, 0.5334, 0.1584, 0.5743, 0.1993, 0.5, 0.1993, 0.7499, 0.6584, 0.7834, 0.6584, 0.8243, 0.6993, 0.7497, 0.6993, 0.5587, 0.8748, 0.5586, 0.8163, 0.5743, 0.8007, 0.5743, 0.8747, 0.7166, 0.625, 0.7166, 0.6584, 0.6757, 0.6993, 0.6757, 0.625, 0.5334, 0.625, 0.5334, 0.5916, 0.5743, 0.5507, 0.5743, 0.625, 0.2501, 0.6584, 0.2834, 0.6584, 0.3243, 0.6993, 0.2503, 0.6993, 0.4413, 0.8748, 0.4413, 0.9337, 0.4257, 0.9493, 0.4257, 0.8747, 0.7834, 0.625, 0.7834, 0.5916, 0.8243, 0.5507, 0.8243, 0.625, 0.5334, 0.125, 0.5334, 0.0916, 0.5743, 0.0507, 0.5743, 0.125, 0.7499, 0.5916, 0.7166, 0.5916, 0.6757, 0.5507, 0.7497, 0.5507, 0.5334, 0.3751, 0.5334, 0.3416, 0.5743, 0.3007, 0.5743, 0.3753, 0.2834, 0.625, 0.2834, 0.5916, 0.3243, 0.5507, 0.3243, 0.625, 0.4666, 0.625, 0.4666, 0.6584, 0.4257, 0.6993, 0.4257, 0.625, 0.2501, 0.625, 0.2721, 0.625, 0.2721, 0.6471, 0.2501, 0.6471, 0.5, 0.125, 0.5221, 0.125, 0.5221, 0.1471, 0.5, 0.1471, 0.5, 0.8749, 0.5221, 0.8749, 0.5221, 0.8971, 0.5, 0.8971, 0.7499, 0.625, 0.7721, 0.625, 0.7721, 0.6471, 0.7499, 0.6471, 0.5, 0.625, 0.5221, 0.625, 0.5221, 0.6471, 0.5, 0.6471, 0.5, 0.3751, 0.5221, 0.3751, 0.5221, 0.3971, 0.5, 0.3971, 0.5, 0.0916, 0.5334, 0.0916, 0.5334, 0.0916, 0.5, 0.0916, 0.2834, 0.625, 0.2834, 0.6584, 0.2834, 0.6584, 0.2834, 0.625, 0.2166, 0.625, 0.2166, 0.5916, 0.2166, 0.5916, 0.2166, 0.625, 0.5334, 0.625, 0.5334, 0.6584, 0.5334, 0.6584, 0.5334, 0.625, 0.5, 0.8416, 0.5334, 0.8416, 0.5334, 0.8416, 0.5, 0.8416, 0.4666, 0.625, 0.4666, 0.5916, 0.4666, 0.5916, 0.4666, 0.625, 0.4666, 0.125, 0.4666, 0.0916, 0.4666, 0.0916, 0.4666, 0.125, 0.2501, 0.6584, 0.2166, 0.6584, 0.2166, 0.6584, 0.2501, 0.6584, 0.5, 0.6584, 0.4666, 0.6584, 0.4666, 0.6584, 0.5, 0.6584, 0.2501, 0.5916, 0.2834, 0.5916, 0.2834, 0.5916, 0.2501, 0.5916, 0.4666, 0.8749, 0.4666, 0.8416, 0.4666, 0.8416, 0.4666, 0.8749, 0.5, 0.3416, 0.5334, 0.3416, 0.5334, 0.3416, 0.5, 0.3416, 0.4666, 0.3751, 0.4666, 0.3416, 0.4666, 0.3416, 0.4666, 0.3751, 0.7834, 0.625, 0.7834, 0.6584, 0.7834, 0.6584, 0.7834, 0.625, 0.5, 0.1584, 0.4666, 0.1584, 0.4666, 0.1584, 0.5, 0.1584, 0.5, 0.5916, 0.5334, 0.5916, 0.5334, 0.5916, 0.5, 0.5916, 0.5334, 0.125, 0.5334, 0.1584, 0.5334, 0.1584, 0.5334, 0.125, 0.7499, 0.6584, 0.7166, 0.6584, 0.7166, 0.6584, 0.7499, 0.6584, 0.4666, 0.3751, 0.4666, 0.3416, 0.4666, 0.3416, 0.4666, 0.3751, 0.5, 0.3416, 0.5334, 0.3416, 0.5334, 0.3416, 0.5, 0.3416, 0.5, 0.4084, 0.4666, 0.4084, 0.4666, 0.4084, 0.5, 0.4084, 0.5334, 0.3751, 0.5334, 0.4084, 0.5334, 0.4084, 0.5334, 0.3751, 0.5334, 0.125, 0.5334, 0.1584, 0.5334, 0.1584, 0.5334, 0.125, 0.5, 0.1584, 0.4666, 0.1584, 0.4666, 0.1584, 0.5, 0.1584, 0.4666, 0.125, 0.4666, 0.0916, 0.4666, 0.0916, 0.4666, 0.125, 0.5, 0.0916, 0.5334, 0.0916, 0.5334, 0.0916, 0.5, 0.0916, 0.5334, 0.3416, 0.5334, 0.3751, 0.5334, 0.3751, 0.5334, 0.3416, 0.4666, 0.4084, 0.4666, 0.3751, 0.4666, 0.3751, 0.4666, 0.4084, 0.7834, 0.6584, 0.7499, 0.6584, 0.7499, 0.6584, 0.7834, 0.6584, 0.4666, 0.4084, 0.4666, 0.3751, 0.4666, 0.3751, 0.4666, 0.4084, 0.4666, 0.9084, 0.4666, 0.8749, 0.4666, 0.8749, 0.4666, 0.9084, 0.2166, 0.5916, 0.2501, 0.5916, 0.2501, 0.5916, 0.2166, 0.5916, 0.2834, 0.6584, 0.2501, 0.6584, 0.2501, 0.6584, 0.2834, 0.6584, 0.5, 0.3529, 0.5221, 0.3529, 0.5221, 0.3751, 0.5, 0.3751, 0.7279, 0.625, 0.7499, 0.625, 0.7499, 0.6471, 0.7279, 0.6471, 0.5, 0.8529, 0.5221, 0.8529, 0.5221, 0.8749, 0.5, 0.8749, 0.2279, 0.625, 0.2501, 0.625, 0.2501, 0.6471, 0.2279, 0.6471, 0.5334, 0.4084, 0.5334, 0.3751, 0.5743, 0.3753, 0.5743, 0.4493, 0.7834, 0.5916, 0.7499, 0.5916, 0.7497, 0.5507, 0.8243, 0.5507, 0.4413, 0.8163, 0.4413, 0.8748, 0.4257, 0.8747, 0.4257, 0.8007, 0.2166, 0.6584, 0.2501, 0.6584, 0.2503, 0.6993, 0.1757, 0.6993, 0.5587, 0.9337, 0.5587, 0.8748, 0.5743, 0.8747, 0.5743, 0.9493, 0.7166, 0.6584, 0.7499, 0.6584, 0.7497, 0.6993, 0.6757, 0.6993, 0.4666, 0.3416, 0.4666, 0.3751, 0.4257, 0.3753, 0.4257, 0.3007, 0.2834, 0.5916, 0.2501, 0.5916, 0.2503, 0.5507, 0.3243, 0.5507, 0.5743, 0.4493, 0.5743, 0.3753, 0.5804, 0.3753, 0.5804, 0.4554, 0.8243, 0.5507, 0.7497, 0.5507, 0.7497, 0.5446, 0.8304, 0.5446, 0.4257, 0.8007, 0.4257, 0.8747, 0.4196, 0.8747, 0.4196, 0.7946, 0.1757, 0.6993, 0.2503, 0.6993, 0.2503, 0.7054, 0.1696, 0.7054, 0.5743, 0.9493, 0.5743, 0.8747, 0.5804, 0.8747, 0.5804, 0.9554, 0.6757, 0.6993, 0.7497, 0.6993, 0.7497, 0.7054, 0.6696, 0.7054, 0.4257, 0.3007, 0.4257, 0.3753, 0.4196, 0.3753, 0.4196, 0.2946, 0.3243, 0.5507, 0.2503, 0.5507, 0.2503, 0.5446, 0.3304, 0.5446, 0.5804, 0.4554, 0.5804, 0.3753, 0.5942, 0.3754, 0.5942, 0.4692, 0.8304, 0.5446, 0.7497, 0.5446, 0.7496, 0.5308, 0.8442, 0.5308, 0.4196, 0.7946, 0.4196, 0.8747, 0.4058, 0.8746, 0.4058, 0.7808, 0.1696, 0.7054, 0.2503, 0.7054, 0.2504, 0.7192, 0.1558, 0.7192, 0.5804, 0.9554, 0.5804, 0.8747, 0.5942, 0.8746, 0.5942, 0.9692, 0.6696, 0.7054, 0.7497, 0.7054, 0.7496, 0.7192, 0.6558, 0.7192, 0.4196, 0.2946, 0.4196, 0.3753, 0.4058, 0.3754, 0.4058, 0.2808, 0.3304, 0.5446, 0.2503, 0.5446, 0.2504, 0.5308, 0.3442, 0.5308, 0.625, 0.2808, 0.625, 0.3754, 0.5942, 0.3754, 0.5942, 0.2808, 0.1558, 0.7192, 0.2504, 0.7192, 0.2504, 0.75, 0.1558, 0.75, 0.625, 0.7808, 0.625, 0.8746, 0.5942, 0.8746, 0.5942, 0.7808, 0.3442, 0.5308, 0.2504, 0.5308, 0.2504, 0.5, 0.3442, 0.5, 0.7166, 0.5916, 0.7499, 0.5916, 0.7499, 0.5916, 0.7166, 0.5916, 0.5334, 0.8416, 0.5334, 0.8749, 0.5334, 0.8749, 0.5334, 0.8416, 0.5334, 0.3416, 0.5334, 0.3751, 0.5334, 0.3751, 0.5334, 0.3416, 0.2279, 0.6029, 0.2501, 0.6029, 0.2501, 0.625, 0.2279, 0.625, 0.7279, 0.6029, 0.7499, 0.6029, 0.7499, 0.625, 0.7279, 0.625, 0.4666, 0.1584, 0.4666, 0.125, 0.4666, 0.125, 0.4666, 0.1584, 0.5334, 0.0916, 0.5334, 0.125, 0.5334, 0.125, 0.5334, 0.0916, 0.5334, 0.0916, 0.5334, 0.125, 0.5334, 0.125, 0.5334, 0.0916, 0.7834, 0.5916, 0.7834, 0.625, 0.7834, 0.625, 0.7834, 0.5916, 0.4666, 0.1584, 0.4666, 0.125, 0.4666, 0.125, 0.4666, 0.1584, 0.4666, 0.6584, 0.4666, 0.625, 0.4666, 0.625, 0.4666, 0.6584, 0.5334, 0.5916, 0.5334, 0.625, 0.5334, 0.625, 0.5334, 0.5916, 0.2166, 0.6584, 0.2166, 0.625, 0.2166, 0.625, 0.2166, 0.6584, 0.2834, 0.5916, 0.2834, 0.625, 0.2834, 0.625, 0.2834, 0.5916, 0.5, 0.6029, 0.5221, 0.6029, 0.5221, 0.625, 0.5, 0.625, 0.7499, 0.6029, 0.7721, 0.6029, 0.7721, 0.625, 0.7499, 0.625, 0.5, 0.1029, 0.5221, 0.1029, 0.5221, 0.125, 0.5, 0.125, 0.2501, 0.6029, 0.2721, 0.6029, 0.2721, 0.625, 0.2501, 0.625, 0.4666, 0.5916, 0.4666, 0.625, 0.4257, 0.625, 0.4257, 0.5507, 0.2834, 0.6584, 0.2834, 0.625, 0.3243, 0.625, 0.3243, 0.6993, 0.5334, 0.1584, 0.5334, 0.125, 0.5743, 0.125, 0.5743, 0.1993, 0.7834, 0.6584, 0.7834, 0.625, 0.8243, 0.625, 0.8243, 0.6993, 0.5334, 0.6584, 0.5334, 0.625, 0.5743, 0.625, 0.5743, 0.6993, 0.7166, 0.5916, 0.7166, 0.625, 0.6757, 0.625, 0.6757, 0.5507, 0.4666, 0.0916, 0.4666, 0.125, 0.4257, 0.125, 0.4257, 0.0507, 0.2166, 0.5916, 0.2166, 0.625, 0.1757, 0.625, 0.1757, 0.5507, 0.4257, 0.5507, 0.4257, 0.625, 0.4196, 0.625, 0.4196, 0.5446, 0.3243, 0.6993, 0.3243, 0.625, 0.3304, 0.625, 0.3304, 0.7054, 0.5743, 0.1993, 0.5743, 0.125, 0.5804, 0.125, 0.5804, 0.2054, 0.8243, 0.6993, 0.8243, 0.625, 0.8304, 0.625, 0.8304, 0.7054, 0.5743, 0.6993, 0.5743, 0.625, 0.5804, 0.625, 0.5804, 0.7054, 0.6757, 0.5507, 0.6757, 0.625, 0.6696, 0.625, 0.6696, 0.5446, 0.4257, 0.0507, 0.4257, 0.125, 0.4196, 0.125, 0.4196, 0.04462, 0.1757, 0.5507, 0.1757, 0.625, 0.1696, 0.625, 0.1696, 0.5446, 0.4196, 0.5446, 0.4196, 0.625, 0.4058, 0.625, 0.4058, 0.5308, 0.3304, 0.7054, 0.3304, 0.625, 0.3442, 0.625, 0.3442, 0.7192, 0.5804, 0.2054, 0.5804, 0.125, 0.5942, 0.125, 0.5942, 0.2192, 0.8304, 0.7054, 0.8304, 0.625, 0.8442, 0.625, 0.8442, 0.7192, 0.5804, 0.7054, 0.5804, 0.625, 0.5942, 0.625, 0.5942, 0.7192, 0.6696, 0.5446, 0.6696, 0.625, 0.6558, 0.625, 0.6558, 0.5308, 0.4196, 0.04462, 0.4196, 0.125, 0.4058, 0.125, 0.4058, 0.03079, 0.1696, 0.5446, 0.1696, 0.625, 0.1558, 0.625, 0.1558, 0.5308, 0.3442, 0.7192, 0.3442, 0.625, 0.4058, 0.625, 0.4058, 0.7192, 0.625, 0.03079, 0.625, 0.125, 0.5942, 0.125, 0.5942, 0.03079, 0.6558, 0.5308, 0.6558, 0.625, 0.5942, 0.625, 0.5942, 0.5308, 0.1558, 0.5308, 0.1558, 0.625, 0.125, 0.625, 0.125, 0.5308, 0.7166, 0.6584, 0.7166, 0.625, 0.7166, 0.625, 0.7166, 0.6584, 0.4779, 0.1029, 0.5, 0.1029, 0.5, 0.125, 0.4779, 0.125, 0.4779, 0.6029, 0.5, 0.6029, 0.5, 0.625, 0.4779, 0.625, 0.4779, 0.8529, 0.5, 0.8529, 0.5, 0.8749, 0.4779, 0.8749, 0.4779, 0.3529, 0.5, 0.3529, 0.5, 0.3751, 0.4779, 0.3751, 0.4666, 0.0916, 0.5, 0.0916, 0.5, 0.0916, 0.4666, 0.0916, 0.5334, 0.1584, 0.5, 0.1584, 0.5, 0.1584, 0.5334, 0.1584, 0.5334, 0.4084, 0.5, 0.4084, 0.5, 0.4084, 0.5334, 0.4084, 0.4666, 0.3416, 0.5, 0.3416, 0.5, 0.3416, 0.4666, 0.3416, 0.4666, 0.5916, 0.5, 0.5916, 0.5, 0.5916, 0.4666, 0.5916, 0.5334, 0.1584, 0.5, 0.1584, 0.5, 0.1584, 0.5334, 0.1584, 0.4666, 0.3416, 0.5, 0.3416, 0.5, 0.3416, 0.4666, 0.3416, 0.5334, 0.6584, 0.5, 0.6584, 0.5, 0.6584, 0.5334, 0.6584, 0.4666, 0.8416, 0.5, 0.8416, 0.5, 0.8416, 0.4666, 0.8416, 0.4666, 0.0916, 0.5, 0.0916, 0.5, 0.0916, 0.4666, 0.0916, 0.4779, 0.3751, 0.5, 0.3751, 0.5, 0.3971, 0.4779, 0.3971, 0.4779, 0.625, 0.5, 0.625, 0.5, 0.6471, 0.4779, 0.6471, 0.4779, 0.8749, 0.5, 0.8749, 0.5, 0.8971, 0.4779, 0.8971, 0.4779, 0.125, 0.5, 0.125, 0.5, 0.1471, 0.4779, 0.1471, 0.4666, 0.1584, 0.5, 0.1584, 0.5, 0.1993, 0.4257, 0.1993, 0.5334, 0.3416, 0.5, 0.3416, 0.5, 0.3007, 0.5743, 0.3007, 0.4666, 0.6584, 0.5, 0.6584, 0.5, 0.6993, 0.4257, 0.6993, 0.5586, 0.8163, 0.5, 0.8163, 0.5, 0.8007, 0.5743, 0.8007, 0.5334, 0.0916, 0.5, 0.0916, 0.5, 0.0507, 0.5743, 0.0507, 0.4413, 0.9337, 0.5, 0.9337, 0.5, 0.9493, 0.4257, 0.9493, 0.4666, 0.4084, 0.5, 0.4084, 0.5, 0.4493, 0.4257, 0.4493, 0.5334, 0.5916, 0.5, 0.5916, 0.5, 0.5507, 0.5743, 0.5507, 0.4257, 0.1993, 0.5, 0.1993, 0.5, 0.2054, 0.4196, 0.2054, 0.5743, 0.3007, 0.5, 0.3007, 0.5, 0.2946, 0.5804, 0.2946, 0.4257, 0.6993, 0.5, 0.6993, 0.5, 0.7054, 0.4196, 0.7054, 0.5743, 0.8007, 0.5, 0.8007, 0.5, 0.7946, 0.5804, 0.7946, 0.5743, 0.0507, 0.5, 0.0507, 0.5, 0.04462, 0.5804, 0.04462, 0.4257, 0.9493, 0.5, 0.9493, 0.5, 0.9554, 0.4196, 0.9554, 0.4257, 0.4493, 0.5, 0.4493, 0.5, 0.4554, 0.4196, 0.4554, 0.5743, 0.5507, 0.5, 0.5507, 0.5, 0.5446, 0.5804, 0.5446, 0.4196, 0.2054, 0.5, 0.2054, 0.5, 0.2192, 0.4058, 0.2192, 0.5804, 0.2946, 0.5, 0.2946, 0.5, 0.2808, 0.5942, 0.2808, 0.4196, 0.7054, 0.5, 0.7054, 0.5, 0.7192, 0.4058, 0.7192, 0.5804, 0.7946, 0.5, 0.7946, 0.5, 0.7808, 0.5942, 0.7808, 0.5804, 0.04462, 0.5, 0.04462, 0.5, 0.03079, 0.5942, 0.03079, 0.4196, 0.9554, 0.5, 0.9554, 0.5, 0.9692, 0.4058, 0.9692, 0.4196, 0.4554, 0.5, 0.4554, 0.5, 0.4692, 0.4058, 0.4692, 0.5804, 0.5446, 0.5, 0.5446, 0.5, 0.5308, 0.5942, 0.5308, 0.5334, 0.4084, 0.5, 0.4084, 0.5, 0.4084, 0.5334, 0.4084, 0.5942, 0.2808, 0.5, 0.2808, 0.5, 0.2192, 0.5942, 0.2192, 0.5942, 0.7808, 0.5, 0.7808, 0.5, 0.7192, 0.5942, 0.7192, 0.4058, 0.0, 0.5, 0.0, 0.5, 0.03079, 0.4058, 0.03079, 0.5942, 0.5308, 0.5, 0.5308, 0.5, 0.4692, 0.5942, 0.4692, 0.5334, 0.9084, 0.5, 0.9084, 0.5, 0.9084, 0.5334, 0.9084, 0.5334, 0.9084, 0.5, 0.9084, 0.5, 0.9084, 0.5334, 0.9084, 0.4666, 0.8416, 0.5, 0.8416, 0.5, 0.8416, 0.4666, 0.8416, 0.5334, 0.8416, 0.5334, 0.8749, 0.5334, 0.8749, 0.5334, 0.8416, 0.4666, 0.9084, 0.4666, 0.8749, 0.4666, 0.8749, 0.4666, 0.9084, 0.4666, 0.8749, 0.4666, 0.8416, 0.4666, 0.8416, 0.4666, 0.8749, 0.5, 0.8416, 0.5334, 0.8416, 0.5334, 0.8416, 0.5, 0.8416, 0.5334, 0.8749, 0.5334, 0.9084, 0.5334, 0.9084, 0.5334, 0.8749, 0.5, 0.9084, 0.4666, 0.9084, 0.4666, 0.9084, 0.5, 0.9084, 0.7166, 0.6584, 0.7166, 0.625, 0.7166, 0.625, 0.7166, 0.6584, 0.7834, 0.5916, 0.7834, 0.625, 0.7834, 0.625, 0.7834, 0.5916, 0.7166, 0.5916, 0.7499, 0.5916, 0.7499, 0.5916, 0.7166, 0.5916, 0.7834, 0.6584, 0.7499, 0.6584, 0.7499, 0.6584, 0.7834, 0.6584, 0.7499, 0.6584, 0.7166, 0.6584, 0.7166, 0.6584, 0.7499, 0.6584, 0.7834, 0.625, 0.7834, 0.6584, 0.7834, 0.6584, 0.7834, 0.625, 0.7499, 0.5916, 0.7834, 0.5916, 0.7834, 0.5916, 0.7499, 0.5916, 0.7166, 0.625, 0.7166, 0.5916, 0.7166, 0.5916, 0.7166, 0.625, 0.2834, 0.5916, 0.2834, 0.625, 0.2834, 0.625, 0.2834, 0.5916, 0.2166, 0.6584, 0.2166, 0.625, 0.2166, 0.625, 0.2166, 0.6584, 0.2834, 0.6584, 0.2501, 0.6584, 0.2501, 0.6584, 0.2834, 0.6584, 0.2166, 0.5916, 0.2501, 0.5916, 0.2501, 0.5916, 0.2166, 0.5916, 0.2501, 0.5916, 0.2834, 0.5916, 0.2834, 0.5916, 0.2501, 0.5916, 0.2501, 0.6584, 0.2166, 0.6584, 0.2166, 0.6584, 0.2501, 0.6584, 0.2166, 0.625, 0.2166, 0.5916, 0.2166, 0.5916, 0.2166, 0.625, 0.2834, 0.625, 0.2834, 0.6584, 0.2834, 0.6584, 0.2834, 0.625, 0.5334, 0.6584, 0.5, 0.6584, 0.5, 0.6584, 0.5334, 0.6584, 0.4666, 0.5916, 0.5, 0.5916, 0.5, 0.5916, 0.4666, 0.5916, 0.5334, 0.5916, 0.5334, 0.625, 0.5334, 0.625, 0.5334, 0.5916, 0.4666, 0.6584, 0.4666, 0.625, 0.4666, 0.625, 0.4666, 0.6584, 0.5, 0.5916, 0.5334, 0.5916, 0.5334, 0.5916, 0.5, 0.5916, 0.5, 0.6584, 0.4666, 0.6584, 0.4666, 0.6584, 0.5, 0.6584, 0.4666, 0.625, 0.4666, 0.5916, 0.4666, 0.5916, 0.4666, 0.625, 0.5334, 0.625, 0.5334, 0.6584, 0.5334, 0.6584, 0.5334, 0.625, 0.2166, 0.625, 0.2166, 0.6584, 0.2166, 0.6584, 0.2166, 0.625, 0.4666, 0.125, 0.4666, 0.1584, 0.4666, 0.1584, 0.4666, 0.125, 0.2501, 0.5916, 0.2166, 0.5916, 0.2166, 0.5916, 0.2501, 0.5916, 0.4666, 0.3751, 0.4666, 0.4084, 0.4666, 0.4084, 0.4666, 0.3751, 0.0, 0.0, 0.0, 0.0, 0.0, 0.0, 0.0, 0.0, 0.0, 0.0, 0.0, 0.0, 0.0, 0.0, 0.0, 0.0, 0.0, 0.0, 0.0, 0.0, 0.0, 0.0, 0.0, 0.0, 0.0, 0.0, 0.0, 0.0, 0.0, 0.0, 0.0, 0.0, 0.0, 0.0, 0.0, 0.0, 0.0, 0.0, 0.0, 0.0, 0.0, 0.0, 0.0, 0.0, 0.0, 0.0, 0.0, 0.0, 0.0, 0.0, 0.0, 0.0, 0.0, 0.0, 0.0, 0.0, 0.0, 0.0, 0.0, 0.0, 0.0, 0.0, 0.0, 0.0, 0.7499, 0.6584, 0.7834, 0.6584, 0.7834, 0.6584, 0.7499, 0.6584, 0.5334, 0.8749, 0.5334, 0.8416, 0.5334, 0.8416, 0.5334, 0.8749, 0.7166, 0.625, 0.7166, 0.6584, 0.7166, 0.6584, 0.7166, 0.625, 0.5334, 0.625, 0.5334, 0.5916, 0.5334, 0.5916, 0.5334, 0.625, 0.2501, 0.6584, 0.2834, 0.6584, 0.2834, 0.6584, 0.2501, 0.6584, 0.4666, 0.8749, 0.4666, 0.9084, 0.4666, 0.9084, 0.4666, 0.8749, 0.7834, 0.625, 0.7834, 0.5916, 0.7834, 0.5916, 0.7834, 0.625, 0.5334, 0.125, 0.5334, 0.0916, 0.5334, 0.0916, 0.5334, 0.125, 0.7499, 0.5916, 0.7166, 0.5916, 0.7166, 0.5916, 0.7499, 0.5916, 0.5334, 0.3751, 0.5334, 0.3416, 0.5334, 0.3416, 0.5334, 0.3751, 0.2834, 0.625, 0.2834, 0.5916, 0.2834, 0.5916, 0.2834, 0.625, 0.4666, 0.625, 0.4666, 0.6584, 0.4666, 0.6584, 0.4666, 0.625, 0.2834, 0.5916, 0.2501, 0.5916, 0.2501, 0.5916, 0.2834, 0.5916, 0.4666, 0.3416, 0.4666, 0.3751, 0.4666, 0.3751, 0.4666, 0.3416, 0.7166, 0.6584, 0.7499, 0.6584, 0.7499, 0.6584, 0.7166, 0.6584, 0.5334, 0.9084, 0.5334, 0.8749, 0.5334, 0.8749, 0.5334, 0.9084, 0.2166, 0.6584, 0.2501, 0.6584, 0.2501, 0.6584, 0.2166, 0.6584, 0.4666, 0.8416, 0.4666, 0.8749, 0.4666, 0.8749, 0.4666, 0.8416, 0.7834, 0.5916, 0.7499, 0.5916, 0.7499, 0.5916, 0.7834, 0.5916, 0.5334, 0.4084, 0.5334, 0.3751, 0.5334, 0.3751, 0.5334, 0.4084, 0.2166, 0.5916, 0.2166, 0.625, 0.2166, 0.625, 0.2166, 0.5916, 0.4666, 0.0916, 0.4666, 0.125, 0.4666, 0.125, 0.4666, 0.0916, 0.7166, 0.5916, 0.7166, 0.625, 0.7166, 0.625, 0.7166, 0.5916, 0.5334, 0.6584, 0.5334, 0.625, 0.5334, 0.625, 0.5334, 0.6584, 0.7834, 0.6584, 0.7834, 0.625, 0.7834, 0.625, 0.7834, 0.6584, 0.5334, 0.1584, 0.5334, 0.125, 0.5334, 0.125, 0.5334, 0.1584, 0.2834, 0.6584, 0.2834, 0.625, 0.2834, 0.625, 0.2834, 0.6584, 0.4666, 0.5916, 0.4666, 0.625, 0.4666, 0.625, 0.4666, 0.5916, 0.0, 0.0, 0.0, 0.0, 0.0, 0.0, 0.0, 0.0, 0.0, 0.0, 0.0, 0.0, 0.0, 0.0, 0.0, 0.0, 0.0, 0.0, 0.0, 0.0, 0.0, 0.0, 0.0, 0.0, 0.0, 0.0, 0.0, 0.0, 0.0, 0.0, 0.0, 0.0, 0.0, 0.0, 0.0, 0.0, 0.0, 0.0, 0.0, 0.0, 0.0, 0.0, 0.0, 0.0, 0.0, 0.0, 0.0, 0.0, 0.0, 0.0, 0.0, 0.0, 0.0, 0.0, 0.0, 0.0, 0.0, 0.0, 0.0, 0.0, 0.0, 0.0, 0.0, 0.0, 0.2223, 0.625, 0.2223, 0.6527, 0.2166, 0.6584, 0.2166, 0.625, 0.4723, 0.125, 0.4723, 0.1527, 0.4666, 0.1584, 0.4666, 0.125, 0.2501, 0.5973, 0.2223, 0.5973, 0.2166, 0.5916, 0.2501, 0.5916, 0.4723, 0.3751, 0.4723, 0.4027, 0.4666, 0.4084, 0.4666, 0.3751, 0.5, 0.5982, 0.4732, 0.5982, 0.4666, 0.5916, 0.5, 0.5916, 0.5, 0.4027, 0.5277, 0.4027, 0.5334, 0.4084, 0.5, 0.4084, 0.5, 0.9027, 0.5277, 0.9027, 0.5334, 0.9084, 0.5, 0.9084, 0.5, 0.09727, 0.4723, 0.09727, 0.4666, 0.0916, 0.5, 0.0916, 0.5, 0.8473, 0.4723, 0.8473, 0.4666, 0.8416, 0.5, 0.8416, 0.5, 0.6518, 0.5268, 0.6518, 0.5334, 0.6584, 0.5, 0.6584, 0.5, 0.3473, 0.4723, 0.3473, 0.4666, 0.3416, 0.5, 0.3416, 0.5, 0.1527, 0.5277, 0.1527, 0.5334, 0.1584, 0.5, 0.1584, 0.7499, 0.6527, 0.7777, 0.6527, 0.7834, 0.6584, 0.7499, 0.6584, 0.5277, 0.8749, 0.5277, 0.8473, 0.5334, 0.8416, 0.5334, 0.8749, 0.7223, 0.625, 0.7223, 0.6527, 0.7166, 0.6584, 0.7166, 0.625, 0.5268, 0.625, 0.5268, 0.5982, 0.5334, 0.5916, 0.5334, 0.625, 0.2501, 0.6527, 0.2777, 0.6527, 0.2834, 0.6584, 0.2501, 0.6584, 0.4723, 0.8749, 0.4723, 0.9027, 0.4666, 0.9084, 0.4666, 0.8749, 0.7777, 0.625, 0.7777, 0.5973, 0.7834, 0.5916, 0.7834, 0.625, 0.5277, 0.125, 0.5277, 0.09727, 0.5334, 0.0916, 0.5334, 0.125, 0.7499, 0.5973, 0.7223, 0.5973, 0.7166, 0.5916, 0.7499, 0.5916, 0.5277, 0.3751, 0.5277, 0.3473, 0.5334, 0.3416, 0.5334, 0.3751, 0.2777, 0.625, 0.2777, 0.5973, 0.2834, 0.5916, 0.2834, 0.625, 0.4732, 0.625, 0.4732, 0.6518, 0.4666, 0.6584, 0.4666, 0.625, 0.2777, 0.5973, 0.2501, 0.5973, 0.2501, 0.5916, 0.2834, 0.5916, 0.4723, 0.3473, 0.4723, 0.3751, 0.4666, 0.3751, 0.4666, 0.3416, 0.7223, 0.6527, 0.7499, 0.6527, 0.7499, 0.6584, 0.7166, 0.6584, 0.5277, 0.9027, 0.5277, 0.8749, 0.5334, 0.8749, 0.5334, 0.9084, 0.2223, 0.6527, 0.2501, 0.6527, 0.2501, 0.6584, 0.2166, 0.6584, 0.4723, 0.8473, 0.4723, 0.8749, 0.4666, 0.8749, 0.4666, 0.8416, 0.7777, 0.5973, 0.7499, 0.5973, 0.7499, 0.5916, 0.7834, 0.5916, 0.5277, 0.4027, 0.5277, 0.3751, 0.5334, 0.3751, 0.5334, 0.4084, 0.2223, 0.5973, 0.2223, 0.625, 0.2166, 0.625, 0.2166, 0.5916, 0.4723, 0.09727, 0.4723, 0.125, 0.4666, 0.125, 0.4666, 0.0916, 0.7223, 0.5973, 0.7223, 0.625, 0.7166, 0.625, 0.7166, 0.5916, 0.5268, 0.6518, 0.5268, 0.625, 0.5334, 0.625, 0.5334, 0.6584, 0.7777, 0.6527, 0.7777, 0.625, 0.7834, 0.625, 0.7834, 0.6584, 0.5277, 0.1527, 0.5277, 0.125, 0.5334, 0.125, 0.5334, 0.1584, 0.2777, 0.6527, 0.2777, 0.625, 0.2834, 0.625, 0.2834, 0.6584, 0.4732, 0.5982, 0.4732, 0.625, 0.4666, 0.625, 0.4666, 0.5916, 0.5268, 0.5982, 0.5, 0.5982, 0.5, 0.5916, 0.5334, 0.5916, 0.4723, 0.4027, 0.5, 0.4027, 0.5, 0.4084, 0.4666, 0.4084, 0.4723, 0.9027, 0.5, 0.9027, 0.5, 0.9084, 0.4666, 0.9084, 0.5277, 0.09727, 0.5, 0.09727, 0.5, 0.0916, 0.5334, 0.0916, 0.5277, 0.8473, 0.5, 0.8473, 0.5, 0.8416, 0.5334, 0.8416, 0.4732, 0.6518, 0.5, 0.6518, 0.5, 0.6584, 0.4666, 0.6584, 0.5277, 0.3473, 0.5, 0.3473, 0.5, 0.3416, 0.5334, 0.3416, 0.4723, 0.1527, 0.5, 0.1527, 0.5, 0.1584, 0.4666, 0.1584, 0.7721, 0.6471, 0.7721, 0.625, 0.7777, 0.625, 0.7777, 0.6527, 0.7279, 0.6029, 0.7279, 0.625, 0.7223, 0.625, 0.7223, 0.5973, 0.7721, 0.6029, 0.7499, 0.6029, 0.7499, 0.5973, 0.7777, 0.5973, 0.7279, 0.6471, 0.7499, 0.6471, 0.7499, 0.6527, 0.7223, 0.6527, 0.7499, 0.6029, 0.7279, 0.6029, 0.7223, 0.5973, 0.7499, 0.5973, 0.7721, 0.625, 0.7721, 0.6029, 0.7777, 0.5973, 0.7777, 0.625, 0.7279, 0.625, 0.7279, 0.6471, 0.7223, 0.6527, 0.7223, 0.625, 0.7499, 0.6471, 0.7721, 0.6471, 0.7777, 0.6527, 0.7499, 0.6527, 0.5221, 0.8529, 0.5, 0.8529, 0.5, 0.8473, 0.5277, 0.8473, 0.4779, 0.8971, 0.5, 0.8971, 0.5, 0.9027, 0.4723, 0.9027, 0.4779, 0.8529, 0.4779, 0.8749, 0.4723, 0.8749, 0.4723, 0.8473, 0.5221, 0.8971, 0.5221, 0.8749, 0.5277, 0.8749, 0.5277, 0.9027, 0.4779, 0.8749, 0.4779, 0.8971, 0.4723, 0.9027, 0.4723, 0.8749, 0.5221, 0.8749, 0.5221, 0.8529, 0.5277, 0.8473, 0.5277, 0.8749, 0.5, 0.8529, 0.4779, 0.8529, 0.4723, 0.8473, 0.5, 0.8473, 0.5, 0.8971, 0.5221, 0.8971, 0.5277, 0.9027, 0.5, 0.9027, 0.4779, 0.1471, 0.5, 0.1471, 0.5, 0.1527, 0.4723, 0.1527, 0.5221, 0.1029, 0.5, 0.1029, 0.5, 0.09727, 0.5277, 0.09727, 0.5221, 0.1471, 0.5221, 0.125, 0.5277, 0.125, 0.5277, 0.1527, 0.4779, 0.1029, 0.4779, 0.125, 0.4723, 0.125, 0.4723, 0.09727, 0.5221, 0.125, 0.5221, 0.1029, 0.5277, 0.09727, 0.5277, 0.125, 0.5, 0.1471, 0.5221, 0.1471, 0.5277, 0.1527, 0.5, 0.1527, 0.5, 0.1029, 0.4779, 0.1029, 0.4723, 0.09727, 0.5, 0.09727, 0.4779, 0.125, 0.4779, 0.1471, 0.4723, 0.1527, 0.4723, 0.125, 0.5221, 0.3529, 0.5, 0.3529, 0.5, 0.3473, 0.5277, 0.3473, 0.4779, 0.3971, 0.5, 0.3971, 0.5, 0.4027, 0.4723, 0.4027, 0.5221, 0.3971, 0.5221, 0.3751, 0.5277, 0.3751, 0.5277, 0.4027, 0.4779, 0.3529, 0.4779, 0.3751, 0.4723, 0.3751, 0.4723, 0.3473, 0.5221, 0.3751, 0.5221, 0.3529, 0.5277, 0.3473, 0.5277, 0.3751, 0.5, 0.3529, 0.4779, 0.3529, 0.4723, 0.3473, 0.5, 0.3473, 0.5, 0.3971, 0.5221, 0.3971, 0.5277, 0.4027, 0.5, 0.4027, 0.4779, 0.3751, 0.4779, 0.3971, 0.4723, 0.4027, 0.4723, 0.3751, 0.2721, 0.6471, 0.2721, 0.625, 0.2777, 0.625, 0.2777, 0.6527, 0.2279, 0.6029, 0.2279, 0.625, 0.2223, 0.625, 0.2223, 0.5973, 0.2279, 0.6471, 0.2501, 0.6471, 0.2501, 0.6527, 0.2223, 0.6527, 0.2721, 0.6029, 0.2501, 0.6029, 0.2501, 0.5973, 0.2777, 0.5973, 0.2721, 0.625, 0.2721, 0.6029, 0.2777, 0.5973, 0.2777, 0.625, 0.2501, 0.6471, 0.2721, 0.6471, 0.2777, 0.6527, 0.2501, 0.6527, 0.2501, 0.6029, 0.2279, 0.6029, 0.2223, 0.5973, 0.2501, 0.5973, 0.2279, 0.625, 0.2279, 0.6471, 0.2223, 0.6527, 0.2223, 0.625, 0.4779, 0.6471, 0.5, 0.6471, 0.5, 0.6518, 0.4732, 0.6518, 0.5221, 0.6029, 0.5, 0.6029, 0.5, 0.5982, 0.5268, 0.5982, 0.4779, 0.6029, 0.4779, 0.625, 0.4732, 0.625, 0.4732, 0.5982, 0.5221, 0.6471, 0.5221, 0.625, 0.5268, 0.625, 0.5268, 0.6518, 0.4779, 0.625, 0.4779, 0.6471, 0.4732, 0.6518, 0.4732, 0.625, 0.5221, 0.625, 0.5221, 0.6029, 0.5268, 0.5982, 0.5268, 0.625, 0.5, 0.6471, 0.5221, 0.6471, 0.5268, 0.6518, 0.5, 0.6518, 0.5, 0.6029, 0.4779, 0.6029, 0.4732, 0.5982, 0.5, 0.5982, 0.4666, 0.9084, 0.5, 0.9084, 0.5, 0.9337, 0.4413, 0.9337, 0.5334, 0.8416, 0.5, 0.8416, 0.5, 0.8163, 0.5586, 0.8163, 0.5334, 0.9084, 0.5334, 0.8749, 0.5587, 0.8748, 0.5587, 0.9337, 0.4666, 0.8416, 0.4666, 0.8749, 0.4413, 0.8748, 0.4413, 0.8163, 0.4666, 0.8749, 0.4666, 0.9084, 0.4413, 0.9337, 0.4413, 0.8748, 0.5334, 0.8749, 0.5334, 0.8416, 0.5586, 0.8163, 0.5587, 0.8748, 0.5, 0.8416, 0.4666, 0.8416, 0.4413, 0.8163, 0.5, 0.8163, 0.5, 0.9084, 0.5334, 0.9084, 0.5587, 0.9337, 0.5, 0.9337])
me_cube.materials.append(mat_base)
me_cube.materials.append(mat_material)
me_cube.materials.append(mat_material_001)
me_cube.materials.append(mat_material_002)
me_cube.use_mirror_vertex_groups = False
me_cube.update()

# ---- objects
ob_cube = bpy.data.objects.new('Cube', me_cube)

# ---- transforms, parenting, visibility, modifiers, constraints
ob_cube.location = (0.0, 0.0, 0.0)
ob_cube.lock_rotations_4d = False
ob_cube.empty_display_type = 'ARROWS'
ob_cube.lineart.crease_threshold = 0.0
_m = ob_cube.modifiers.new('Subdivision', 'SUBSURF')
_m.levels = 2

# ---- collection membership
col_collection.objects.link(ob_cube)

# ---- scene / render settings (as saved in the file)
scene.frame_start = 1; scene.frame_end = 40; scene.frame_set(25)
scene.render.engine = 'BLENDER_EEVEE_NEXT'
scene.render.image_settings.file_format = 'FFMPEG'
scene.render.image_settings.color_mode = 'RGB'
scene.render.pixel_aspect_y = 1.1
scene.render.use_motion_blur = True
scene.cycles.sampling_pattern = 'TABULATED_SOBOL'
scene.eevee.use_gtao = True
scene.eevee.use_raytracing = True
scene.view_settings.view_transform = 'Filmic'
bpy.context.view_layer.update()

# ---- added for rendering (the .blend has no active camera): camera
cam_auto = bpy.data.cameras.new('AutoCamera')
cam_auto.lens = 50.0
cam_auto.sensor_width = 36.0
cam_auto.clip_end = 1000.0
ob_auto_camera = bpy.data.objects.new('AutoCamera', cam_auto)
scene.collection.objects.link(ob_auto_camera)
ob_auto_camera.location = (3.43004, -4.11604, 2.74403)
ob_auto_camera.rotation_euler = (1.09748, -7.21219e-08, 0.694738)
scene.camera = ob_auto_camera
bpy.context.view_layer.update()

